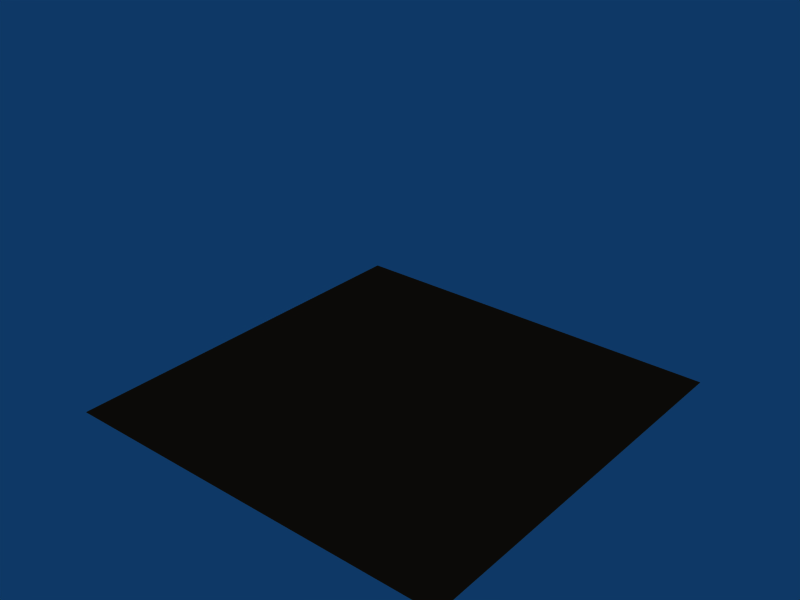 # Source: red_apple.blend  (saved by Blender 2.43.2; exported with 4.5.12 LTS)
import bpy
from mathutils import Matrix  # noqa: F401  (used for matrix-valued properties, if any)

bpy.ops.wm.read_factory_settings(use_empty=True)
scene = bpy.context.scene
scene.name = 'Scene'

# ---- collections
col_collection_1 = bpy.data.collections.new('Collection 1'); scene.collection.children.link(col_collection_1)

# ---- materials (node trees are filled in below, after node groups)
mat_redapple = bpy.data.materials.new('redapple')
mat_redapple.alpha_threshold = 0.0
mat_redapple.diffuse_color = (0.793, 0.1818, 0.07606, 1.0)
mat_redapple.specular_color = (0.9091, 1.0, 0.8346)
mat_redapple.roughness = 0.5
mat_redapple.specular_intensity = 0.3
mat_redapple.line_color = (0.0, 0.0, 0.0, 1.0)
mat_whitemarble = bpy.data.materials.new('whitemarble')
mat_whitemarble.alpha_threshold = 0.0
mat_whitemarble.diffuse_color = (1.0, 1.0, 1.0, 1.0)
mat_whitemarble.roughness = 0.5
mat_whitemarble.specular_intensity = 0.2547
mat_whitemarble.line_color = (0.0, 0.0, 0.0, 1.0)

# ---- material node trees

# ---- world
world_world = bpy.data.worlds.new('World'); scene.world = world_world
world_world.color = (0.05656, 0.2208, 0.4)
world_world.use_sun_shadow = False
world_world.sun_shadow_jitter_overblur = 0.0
world_world.cycles.sampling_method = 'MANUAL'
world_world.cycles.sample_map_resolution = 256

# ---- meshes
me_plane = bpy.data.meshes.new('Plane')
me_plane.from_pydata([(1.0, 1.0, 0.0), (1.0, -1.0, 0.0), (-1.0, -1.0, 0.0), (-1.0, 1.0, 0.0)], [], [(0, 3, 2, 1)])
me_plane.materials.append(mat_redapple)
me_plane.use_remesh_preserve_volume = False
me_plane.use_remesh_preserve_attributes = False
me_plane.use_mirror_vertex_groups = False
me_plane.update()
me_plane_001 = bpy.data.meshes.new('Plane.001')
me_plane_001.from_pydata([], [], [])
me_plane_001.materials.append(None)
me_plane_001.use_remesh_preserve_volume = False
me_plane_001.use_remesh_preserve_attributes = False
me_plane_001.use_mirror_vertex_groups = False
me_plane_001.update()
me_cube = bpy.data.meshes.new('Cube')
me_cube.from_pydata([], [], [])
me_cube.materials.append(None)
me_cube.use_remesh_preserve_volume = False
me_cube.use_remesh_preserve_attributes = False
me_cube.use_mirror_vertex_groups = False
me_cube.update()

# ---- objects
ob_plane = bpy.data.objects.new('Plane', me_plane)
ob_mat_whitemarble = bpy.data.objects.new('mat_whitemarble', me_plane_001)
ob_mat_redapple = bpy.data.objects.new('mat_redapple', me_cube)

# ---- transforms, parenting, visibility, modifiers, constraints
ob_plane.location = (0.0, 0.0, 0.0)
ob_plane.lock_rotations_4d = False
ob_plane.empty_display_type = 'ARROWS'
ob_plane.color = (0.0, 0.0, 0.0, 1.0)
ob_plane.lineart.crease_threshold = 0.0
ob_mat_whitemarble.location = (0.0, 0.0, 0.0)
ob_mat_whitemarble.lock_rotations_4d = False
ob_mat_whitemarble.empty_display_type = 'ARROWS'
ob_mat_whitemarble.color = (0.0, 0.0, 0.0, 1.0)
ob_mat_whitemarble.show_name = True
ob_mat_whitemarble.show_axis = True
ob_mat_whitemarble.lineart.crease_threshold = 0.0
ob_mat_whitemarble.material_slots[0].link = 'OBJECT'; ob_mat_whitemarble.material_slots[0].material = mat_whitemarble
ob_mat_redapple.location = (0.0, 0.0, 1.0)
ob_mat_redapple.lock_rotations_4d = False
ob_mat_redapple.empty_display_type = 'ARROWS'
ob_mat_redapple.color = (0.0, 0.0, 0.0, 1.0)
ob_mat_redapple.show_name = True
ob_mat_redapple.show_axis = True
ob_mat_redapple.lineart.crease_threshold = 0.0
ob_mat_redapple.material_slots[0].link = 'OBJECT'; ob_mat_redapple.material_slots[0].material = mat_redapple

# ---- collection membership
col_collection_1.objects.link(ob_plane)
col_collection_1.objects.link(ob_mat_whitemarble)
col_collection_1.objects.link(ob_mat_redapple)

# ---- scene / render settings (as saved in the file)
scene.frame_start = 1; scene.frame_end = 250; scene.frame_set(1)
scene.render.engine = 'BLENDER_EEVEE_NEXT'
scene.render.image_settings.file_format = 'JPEG'
scene.render.image_settings.color_mode = 'RGB'
scene.render.image_settings.compression = 90
scene.render.resolution_x = 800
scene.render.resolution_y = 600
scene.render.pixel_aspect_x = 100.0
scene.render.pixel_aspect_y = 100.0
scene.render.fps = 25
scene.render.dither_intensity = 0.0
scene.render.use_compositing = False
scene.render.use_sequencer = False
scene.render.bake_margin = 2
scene.render.bake_bias = 0.0
scene.render.use_stamp_time = False
scene.render.use_stamp_date = False
scene.render.use_stamp_frame = False
scene.render.use_stamp_camera = False
scene.render.use_stamp_scene = False
scene.render.use_stamp_filename = False
scene.render.use_stamp_render_time = False
scene.render.stamp_font_size = 0
scene.cycles.use_denoising = False
scene.cycles.samples = 10
scene.cycles.sampling_pattern = 'TABULATED_SOBOL'
scene.cycles.light_sampling_threshold = 0.0
scene.cycles.use_adaptive_sampling = False
scene.cycles.use_light_tree = False
scene.cycles.blur_glossy = 0.0
scene.cycles.volume_bounces = 1
scene.cycles.pixel_filter_type = 'GAUSSIAN'
scene.cycles.sample_clamp_indirect = 0.0
scene.view_settings.view_transform = 'Raw'
bpy.context.view_layer.update()

# ---- added for rendering (the .blend has no active camera): camera
cam_auto = bpy.data.cameras.new('AutoCamera')
cam_auto.lens = 50.0
cam_auto.sensor_width = 36.0
cam_auto.clip_end = 1000.0
ob_auto_camera = bpy.data.objects.new('AutoCamera', cam_auto)
scene.collection.objects.link(ob_auto_camera)
ob_auto_camera.location = (2.77567, -3.33081, 2.72054)
ob_auto_camera.rotation_euler = (1.09748, -7.21219e-08, 0.694738)
scene.camera = ob_auto_camera
bpy.context.view_layer.update()
